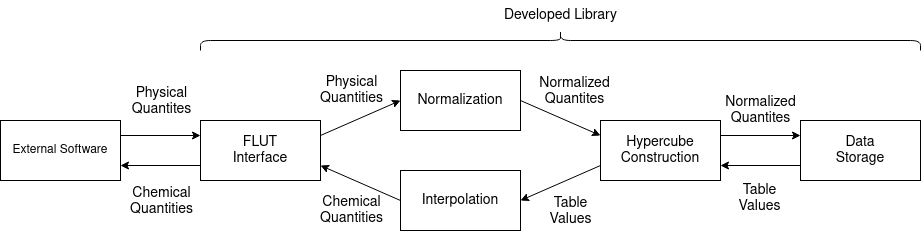

The diagram above was exported from draw.io. Its source (the exported page's mxGraphModel, read from the mxfile embedded in the PNG):
<mxGraphModel dx="2214" dy="738" grid="1" gridSize="10" guides="1" tooltips="1" connect="1" arrows="1" fold="1" page="1" pageScale="1" pageWidth="850" pageHeight="1100" math="0" shadow="0">
  <root>
    <mxCell id="0" />
    <mxCell id="1" parent="0" />
    <mxCell id="kLw3KJWj7Z0uIGEMr-j7-3" style="edgeStyle=orthogonalEdgeStyle;rounded=0;orthogonalLoop=1;jettySize=auto;html=1;exitX=1;exitY=0.25;exitDx=0;exitDy=0;entryX=0;entryY=0.25;entryDx=0;entryDy=0;" parent="1" source="_Ah9jlH2tHOO_heZ5IVK-1" target="_Ah9jlH2tHOO_heZ5IVK-2" edge="1">
      <mxGeometry relative="1" as="geometry" />
    </mxCell>
    <mxCell id="kLw3KJWj7Z0uIGEMr-j7-10" value="&lt;div style=&quot;font-size: 14px;&quot;&gt;&lt;font style=&quot;font-size: 14px;&quot;&gt;Physical&lt;/font&gt;&lt;/div&gt;&lt;div style=&quot;font-size: 14px;&quot;&gt;&lt;font style=&quot;font-size: 14px;&quot;&gt;Quantites&lt;font style=&quot;font-size: 14px;&quot;&gt;&lt;br&gt;&lt;/font&gt;&lt;/font&gt;&lt;/div&gt;" style="edgeLabel;html=1;align=center;verticalAlign=middle;resizable=0;points=[];" parent="kLw3KJWj7Z0uIGEMr-j7-3" vertex="1" connectable="0">
      <mxGeometry x="-0.05" y="-2" relative="1" as="geometry">
        <mxPoint x="2" y="-37" as="offset" />
      </mxGeometry>
    </mxCell>
    <mxCell id="_Ah9jlH2tHOO_heZ5IVK-1" value="External Software" style="rounded=0;whiteSpace=wrap;html=1;" parent="1" vertex="1">
      <mxGeometry x="-640" y="420" width="120" height="60" as="geometry" />
    </mxCell>
    <mxCell id="kLw3KJWj7Z0uIGEMr-j7-4" style="rounded=0;orthogonalLoop=1;jettySize=auto;html=1;exitX=1;exitY=0.25;exitDx=0;exitDy=0;entryX=0;entryY=0.5;entryDx=0;entryDy=0;" parent="1" source="_Ah9jlH2tHOO_heZ5IVK-2" target="kLw3KJWj7Z0uIGEMr-j7-1" edge="1">
      <mxGeometry relative="1" as="geometry" />
    </mxCell>
    <mxCell id="kLw3KJWj7Z0uIGEMr-j7-11" value="&lt;div style=&quot;font-size: 14px;&quot;&gt;&lt;font style=&quot;font-size: 14px;&quot;&gt;Physical&lt;/font&gt;&lt;/div&gt;&lt;div style=&quot;font-size: 14px;&quot;&gt;&lt;font style=&quot;font-size: 14px;&quot;&gt;Quantities&lt;font style=&quot;font-size: 14px;&quot;&gt;&lt;br&gt;&lt;/font&gt;&lt;/font&gt;&lt;/div&gt;" style="edgeLabel;html=1;align=center;verticalAlign=middle;resizable=0;points=[];" parent="kLw3KJWj7Z0uIGEMr-j7-4" vertex="1" connectable="0">
      <mxGeometry x="-0.1397" y="1" relative="1" as="geometry">
        <mxPoint x="-4" y="-29" as="offset" />
      </mxGeometry>
    </mxCell>
    <mxCell id="kLw3KJWj7Z0uIGEMr-j7-9" style="edgeStyle=orthogonalEdgeStyle;rounded=0;orthogonalLoop=1;jettySize=auto;html=1;exitX=0;exitY=0.75;exitDx=0;exitDy=0;entryX=1;entryY=0.75;entryDx=0;entryDy=0;" parent="1" source="_Ah9jlH2tHOO_heZ5IVK-2" target="_Ah9jlH2tHOO_heZ5IVK-1" edge="1">
      <mxGeometry relative="1" as="geometry" />
    </mxCell>
    <mxCell id="kLw3KJWj7Z0uIGEMr-j7-15" value="&lt;div style=&quot;font-size: 14px;&quot;&gt;&lt;font style=&quot;font-size: 14px;&quot;&gt;Chemical&lt;/font&gt;&lt;/div&gt;&lt;div style=&quot;font-size: 14px;&quot;&gt;&lt;font style=&quot;font-size: 14px;&quot;&gt;Quantities&lt;font style=&quot;font-size: 14px;&quot;&gt;&lt;br&gt;&lt;/font&gt;&lt;/font&gt;&lt;/div&gt;" style="edgeLabel;html=1;align=center;verticalAlign=middle;resizable=0;points=[];" parent="kLw3KJWj7Z0uIGEMr-j7-9" vertex="1" connectable="0">
      <mxGeometry x="-0.075" relative="1" as="geometry">
        <mxPoint x="-3" y="35" as="offset" />
      </mxGeometry>
    </mxCell>
    <mxCell id="_Ah9jlH2tHOO_heZ5IVK-2" value="&lt;div style=&quot;font-size: 14px;&quot;&gt;&lt;font style=&quot;font-size: 14px;&quot;&gt;FLUT&lt;/font&gt;&lt;/div&gt;&lt;div style=&quot;font-size: 14px;&quot;&gt;&lt;font style=&quot;font-size: 14px;&quot;&gt;Interface&lt;/font&gt;&lt;br&gt;&lt;/div&gt;" style="rounded=0;whiteSpace=wrap;html=1;" parent="1" vertex="1">
      <mxGeometry x="-440" y="420" width="120" height="60" as="geometry" />
    </mxCell>
    <mxCell id="kLw3KJWj7Z0uIGEMr-j7-7" style="rounded=0;orthogonalLoop=1;jettySize=auto;html=1;exitX=0;exitY=0.75;exitDx=0;exitDy=0;entryX=1;entryY=0.5;entryDx=0;entryDy=0;" parent="1" source="_Ah9jlH2tHOO_heZ5IVK-4" target="_Ah9jlH2tHOO_heZ5IVK-19" edge="1">
      <mxGeometry relative="1" as="geometry" />
    </mxCell>
    <mxCell id="kLw3KJWj7Z0uIGEMr-j7-13" value="&lt;div style=&quot;font-size: 14px;&quot;&gt;&lt;font style=&quot;font-size: 14px;&quot;&gt;Table&lt;/font&gt;&lt;/div&gt;&lt;div style=&quot;font-size: 14px;&quot;&gt;&lt;font style=&quot;font-size: 14px;&quot;&gt;Values&lt;/font&gt;&lt;br&gt;&lt;/div&gt;" style="edgeLabel;html=1;align=center;verticalAlign=middle;resizable=0;points=[];" parent="kLw3KJWj7Z0uIGEMr-j7-7" vertex="1" connectable="0">
      <mxGeometry x="-0.0951" y="-2" relative="1" as="geometry">
        <mxPoint x="7" y="31" as="offset" />
      </mxGeometry>
    </mxCell>
    <mxCell id="vqypZJnMHYb_1bcVylZ3-2" style="edgeStyle=orthogonalEdgeStyle;rounded=0;orthogonalLoop=1;jettySize=auto;html=1;exitX=1;exitY=0.25;exitDx=0;exitDy=0;entryX=0;entryY=0.25;entryDx=0;entryDy=0;" parent="1" source="_Ah9jlH2tHOO_heZ5IVK-4" target="vqypZJnMHYb_1bcVylZ3-1" edge="1">
      <mxGeometry relative="1" as="geometry" />
    </mxCell>
    <mxCell id="_Ah9jlH2tHOO_heZ5IVK-4" value="&lt;div style=&quot;font-size: 14px;&quot;&gt;&lt;font style=&quot;font-size: 14px;&quot;&gt;Hypercube&lt;/font&gt;&lt;/div&gt;&lt;div style=&quot;font-size: 14px;&quot;&gt;&lt;font style=&quot;font-size: 14px;&quot;&gt;Construction&lt;/font&gt;&lt;br&gt;&lt;/div&gt;" style="rounded=0;whiteSpace=wrap;html=1;" parent="1" vertex="1">
      <mxGeometry x="-40" y="420" width="120" height="60" as="geometry" />
    </mxCell>
    <mxCell id="_Ah9jlH2tHOO_heZ5IVK-13" value="" style="shape=curlyBracket;whiteSpace=wrap;html=1;rounded=1;labelPosition=left;verticalLabelPosition=middle;align=right;verticalAlign=middle;rotation=90;" parent="1" vertex="1">
      <mxGeometry x="-90" y="-20" width="20" height="720" as="geometry" />
    </mxCell>
    <mxCell id="kLw3KJWj7Z0uIGEMr-j7-8" style="rounded=0;orthogonalLoop=1;jettySize=auto;html=1;exitX=0;exitY=0.5;exitDx=0;exitDy=0;entryX=1;entryY=0.75;entryDx=0;entryDy=0;" parent="1" source="_Ah9jlH2tHOO_heZ5IVK-19" target="_Ah9jlH2tHOO_heZ5IVK-2" edge="1">
      <mxGeometry relative="1" as="geometry" />
    </mxCell>
    <mxCell id="kLw3KJWj7Z0uIGEMr-j7-14" value="&lt;div style=&quot;font-size: 14px;&quot;&gt;&lt;font style=&quot;font-size: 14px;&quot;&gt;Chemical&lt;/font&gt;&lt;/div&gt;&lt;div style=&quot;font-size: 14px;&quot;&gt;&lt;font style=&quot;font-size: 14px;&quot;&gt;Quantities&lt;font style=&quot;font-size: 14px;&quot;&gt;&lt;br&gt;&lt;/font&gt;&lt;/font&gt;&lt;/div&gt;" style="edgeLabel;html=1;align=center;verticalAlign=middle;resizable=0;points=[];" parent="kLw3KJWj7Z0uIGEMr-j7-8" vertex="1" connectable="0">
      <mxGeometry x="-0.0164" y="-1" relative="1" as="geometry">
        <mxPoint x="-11" y="28" as="offset" />
      </mxGeometry>
    </mxCell>
    <mxCell id="_Ah9jlH2tHOO_heZ5IVK-19" value="&lt;font style=&quot;font-size: 14px;&quot;&gt;Interpolation&lt;/font&gt;" style="rounded=0;whiteSpace=wrap;html=1;" parent="1" vertex="1">
      <mxGeometry x="-240" y="470" width="120" height="60" as="geometry" />
    </mxCell>
    <mxCell id="_Ah9jlH2tHOO_heZ5IVK-26" value="&lt;font style=&quot;font-size: 14px;&quot;&gt;Developed Library&lt;/font&gt;" style="text;html=1;align=center;verticalAlign=middle;resizable=0;points=[];autosize=1;strokeColor=none;fillColor=none;" parent="1" vertex="1">
      <mxGeometry x="-150" y="300" width="140" height="30" as="geometry" />
    </mxCell>
    <mxCell id="kLw3KJWj7Z0uIGEMr-j7-1" value="&lt;font style=&quot;font-size: 14px;&quot;&gt;Normalization&lt;/font&gt;" style="rounded=0;whiteSpace=wrap;html=1;" parent="1" vertex="1">
      <mxGeometry x="-240" y="370" width="120" height="60" as="geometry" />
    </mxCell>
    <mxCell id="kLw3KJWj7Z0uIGEMr-j7-5" style="rounded=0;orthogonalLoop=1;jettySize=auto;html=1;exitX=1;exitY=0.5;exitDx=0;exitDy=0;entryX=0;entryY=0.25;entryDx=0;entryDy=0;" parent="1" source="kLw3KJWj7Z0uIGEMr-j7-1" target="_Ah9jlH2tHOO_heZ5IVK-4" edge="1">
      <mxGeometry relative="1" as="geometry">
        <mxPoint x="-70" y="440" as="targetPoint" />
      </mxGeometry>
    </mxCell>
    <mxCell id="kLw3KJWj7Z0uIGEMr-j7-12" value="&lt;div style=&quot;font-size: 14px;&quot;&gt;&lt;font style=&quot;font-size: 14px;&quot;&gt;Normalized&lt;/font&gt;&lt;/div&gt;&lt;div style=&quot;font-size: 14px;&quot;&gt;&lt;font style=&quot;font-size: 14px;&quot;&gt;Quantites&lt;/font&gt;&lt;br&gt;&lt;/div&gt;" style="edgeLabel;html=1;align=center;verticalAlign=middle;resizable=0;points=[];" parent="kLw3KJWj7Z0uIGEMr-j7-5" vertex="1" connectable="0">
      <mxGeometry x="0.0256" relative="1" as="geometry">
        <mxPoint x="12" y="-28" as="offset" />
      </mxGeometry>
    </mxCell>
    <mxCell id="vqypZJnMHYb_1bcVylZ3-3" style="edgeStyle=orthogonalEdgeStyle;rounded=0;orthogonalLoop=1;jettySize=auto;html=1;exitX=0;exitY=0.75;exitDx=0;exitDy=0;entryX=1;entryY=0.75;entryDx=0;entryDy=0;" parent="1" source="vqypZJnMHYb_1bcVylZ3-1" target="_Ah9jlH2tHOO_heZ5IVK-4" edge="1">
      <mxGeometry relative="1" as="geometry" />
    </mxCell>
    <mxCell id="vqypZJnMHYb_1bcVylZ3-1" value="&lt;div style=&quot;font-size: 14px;&quot;&gt;&lt;font style=&quot;font-size: 14px;&quot;&gt;Data&lt;/font&gt;&lt;/div&gt;&lt;div style=&quot;font-size: 14px;&quot;&gt;&lt;font style=&quot;font-size: 14px;&quot;&gt;Storage&lt;font style=&quot;font-size: 14px;&quot;&gt;&lt;br&gt;&lt;/font&gt;&lt;/font&gt;&lt;/div&gt;" style="rounded=0;whiteSpace=wrap;html=1;" parent="1" vertex="1">
      <mxGeometry x="160" y="420" width="120" height="60" as="geometry" />
    </mxCell>
    <mxCell id="vqypZJnMHYb_1bcVylZ3-4" value="&lt;div style=&quot;font-size: 14px;&quot;&gt;&lt;font style=&quot;font-size: 14px;&quot;&gt;Normalized&lt;/font&gt;&lt;/div&gt;&lt;div style=&quot;font-size: 14px;&quot;&gt;&lt;font style=&quot;font-size: 14px;&quot;&gt;Quantites&lt;/font&gt;&lt;br&gt;&lt;/div&gt;" style="edgeLabel;html=1;align=center;verticalAlign=middle;resizable=0;points=[];" parent="1" vertex="1" connectable="0">
      <mxGeometry x="119.99708007059829" y="409.9968475308869" as="geometry" />
    </mxCell>
    <mxCell id="vqypZJnMHYb_1bcVylZ3-5" value="&lt;div style=&quot;font-size: 14px;&quot;&gt;&lt;font style=&quot;font-size: 14px;&quot;&gt;Table&lt;/font&gt;&lt;/div&gt;&lt;div style=&quot;font-size: 14px;&quot;&gt;&lt;font style=&quot;font-size: 14px;&quot;&gt;Values&lt;/font&gt;&lt;br&gt;&lt;/div&gt;" style="edgeLabel;html=1;align=center;verticalAlign=middle;resizable=0;points=[];" parent="1" vertex="1" connectable="0">
      <mxGeometry x="0.0020689358731971197" y="500.0004386909839" as="geometry">
        <mxPoint x="118" y="-3" as="offset" />
      </mxGeometry>
    </mxCell>
  </root>
</mxGraphModel>